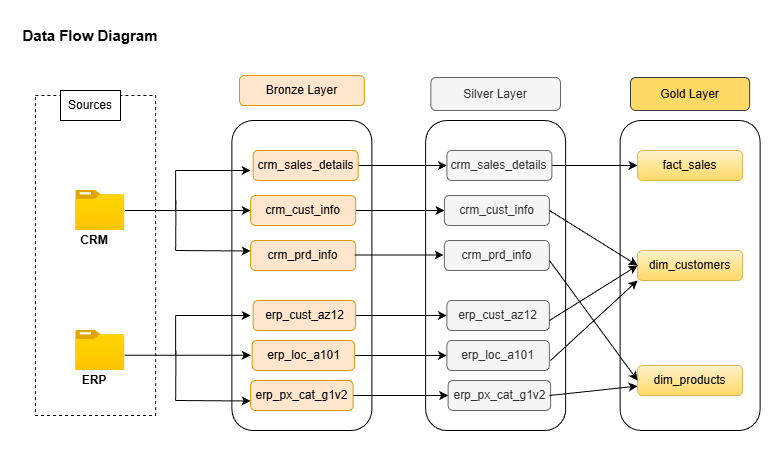

The diagram above was exported from draw.io. Its source (the exported page's mxGraphModel, read from the mxfile embedded in the PNG):
<mxGraphModel dx="1042" dy="527" grid="1" gridSize="10" guides="1" tooltips="1" connect="1" arrows="1" fold="1" page="1" pageScale="1" pageWidth="1169" pageHeight="827" background="#ffffff" math="0" shadow="0">
  <root>
    <mxCell id="0" />
    <mxCell id="1" parent="0" />
    <mxCell id="07e-K-WvW7ihKhW678_R-18" edge="1" parent="1" source="07e-K-WvW7ihKhW678_R-1" style="edgeStyle=orthogonalEdgeStyle;rounded=0;orthogonalLoop=1;jettySize=auto;html=1;entryX=0;entryY=0.5;entryDx=0;entryDy=0;" target="07e-K-WvW7ihKhW678_R-11">
      <mxGeometry relative="1" as="geometry" />
    </mxCell>
    <mxCell id="07e-K-WvW7ihKhW678_R-1" parent="1" style="image;aspect=fixed;html=1;points=[];align=center;fontSize=12;image=img/lib/azure2/general/Folder_Blank.svg;" value="" vertex="1">
      <mxGeometry height="40" width="49.29" x="135.17000000000002" y="260" as="geometry" />
    </mxCell>
    <mxCell id="07e-K-WvW7ihKhW678_R-2" parent="1" style="image;aspect=fixed;html=1;points=[];align=center;fontSize=12;image=img/lib/azure2/general/Folder_Blank.svg;" value="" vertex="1">
      <mxGeometry height="40" width="49.29" x="135.17000000000002" y="400" as="geometry" />
    </mxCell>
    <mxCell id="07e-K-WvW7ihKhW678_R-4" parent="1" style="rounded=0;whiteSpace=wrap;html=1;fillColor=none;glass=0;dashed=1;" value="" vertex="1">
      <mxGeometry height="320" width="120.35" x="94.82" y="165" as="geometry" />
    </mxCell>
    <mxCell id="07e-K-WvW7ihKhW678_R-5" parent="1" style="text;html=1;whiteSpace=wrap;strokeColor=none;fillColor=none;align=center;verticalAlign=middle;rounded=0;" value="&lt;b&gt;CRM&lt;/b&gt;" vertex="1">
      <mxGeometry height="20" width="60" x="124.46" y="300" as="geometry" />
    </mxCell>
    <mxCell id="07e-K-WvW7ihKhW678_R-6" parent="1" style="text;html=1;whiteSpace=wrap;strokeColor=none;fillColor=none;align=center;verticalAlign=middle;rounded=0;" value="&lt;b&gt;ERP&lt;/b&gt;" vertex="1">
      <mxGeometry height="20" width="60" x="124.46000000000001" y="440" as="geometry" />
    </mxCell>
    <mxCell id="07e-K-WvW7ihKhW678_R-7" parent="1" style="text;html=1;whiteSpace=wrap;strokeColor=default;fillColor=default;align=center;verticalAlign=middle;rounded=0;" value="Sources" vertex="1">
      <mxGeometry height="30" width="60" x="120" y="160" as="geometry" />
    </mxCell>
    <mxCell id="07e-K-WvW7ihKhW678_R-8" parent="1" style="rounded=1;whiteSpace=wrap;html=1;fillColor=#ffe6cc;strokeColor=#d79b00;" value="Bronze Layer" vertex="1">
      <mxGeometry height="30" width="124.83" x="299.01" y="145" as="geometry" />
    </mxCell>
    <mxCell id="07e-K-WvW7ihKhW678_R-9" parent="1" style="rounded=1;whiteSpace=wrap;html=1;fillColor=none;" value="" vertex="1">
      <mxGeometry height="310" width="140" x="291.42" y="190" as="geometry" />
    </mxCell>
    <mxCell id="07e-K-WvW7ihKhW678_R-53" edge="1" parent="1" source="07e-K-WvW7ihKhW678_R-10" style="edgeStyle=orthogonalEdgeStyle;rounded=0;orthogonalLoop=1;jettySize=auto;html=1;entryX=0;entryY=0.5;entryDx=0;entryDy=0;" target="07e-K-WvW7ihKhW678_R-47">
      <mxGeometry relative="1" as="geometry" />
    </mxCell>
    <mxCell id="07e-K-WvW7ihKhW678_R-10" parent="1" style="rounded=1;whiteSpace=wrap;html=1;fillColor=#ffe6cc;strokeColor=#d79b00;" value="crm_sales_details" vertex="1">
      <mxGeometry height="30" width="105" x="312.67" y="220" as="geometry" />
    </mxCell>
    <mxCell id="07e-K-WvW7ihKhW678_R-54" edge="1" parent="1" source="07e-K-WvW7ihKhW678_R-11" style="edgeStyle=orthogonalEdgeStyle;rounded=0;orthogonalLoop=1;jettySize=auto;html=1;entryX=0;entryY=0.5;entryDx=0;entryDy=0;" target="07e-K-WvW7ihKhW678_R-48">
      <mxGeometry relative="1" as="geometry" />
    </mxCell>
    <mxCell id="07e-K-WvW7ihKhW678_R-11" parent="1" style="rounded=1;whiteSpace=wrap;html=1;fillColor=#ffe6cc;strokeColor=#d79b00;" value="crm_cust_info" vertex="1">
      <mxGeometry height="30" width="105" x="310.17" y="265" as="geometry" />
    </mxCell>
    <mxCell id="07e-K-WvW7ihKhW678_R-12" parent="1" style="rounded=1;whiteSpace=wrap;html=1;fillColor=#ffe6cc;strokeColor=#d79b00;" value="crm_prd_info" vertex="1">
      <mxGeometry height="30" width="105" x="310.17" y="310" as="geometry" />
    </mxCell>
    <mxCell id="07e-K-WvW7ihKhW678_R-56" edge="1" parent="1" source="07e-K-WvW7ihKhW678_R-13" style="edgeStyle=orthogonalEdgeStyle;rounded=0;orthogonalLoop=1;jettySize=auto;html=1;" target="07e-K-WvW7ihKhW678_R-50">
      <mxGeometry relative="1" as="geometry" />
    </mxCell>
    <mxCell id="07e-K-WvW7ihKhW678_R-13" parent="1" style="rounded=1;whiteSpace=wrap;html=1;fillColor=#ffe6cc;strokeColor=#d79b00;" value="erp_cust_az12" vertex="1">
      <mxGeometry height="30" width="102.5" x="312.67" y="370" as="geometry" />
    </mxCell>
    <mxCell id="07e-K-WvW7ihKhW678_R-57" edge="1" parent="1" source="07e-K-WvW7ihKhW678_R-14" style="edgeStyle=orthogonalEdgeStyle;rounded=0;orthogonalLoop=1;jettySize=auto;html=1;entryX=0;entryY=0.5;entryDx=0;entryDy=0;" target="07e-K-WvW7ihKhW678_R-51">
      <mxGeometry relative="1" as="geometry" />
    </mxCell>
    <mxCell id="07e-K-WvW7ihKhW678_R-14" parent="1" style="rounded=1;whiteSpace=wrap;html=1;fillColor=#ffe6cc;strokeColor=#d79b00;" value="erp_loc_a101" vertex="1">
      <mxGeometry height="30" width="102.5" x="311.67" y="410" as="geometry" />
    </mxCell>
    <mxCell id="07e-K-WvW7ihKhW678_R-58" edge="1" parent="1" source="07e-K-WvW7ihKhW678_R-15" style="edgeStyle=orthogonalEdgeStyle;rounded=0;orthogonalLoop=1;jettySize=auto;html=1;entryX=0;entryY=0.5;entryDx=0;entryDy=0;" target="07e-K-WvW7ihKhW678_R-52">
      <mxGeometry relative="1" as="geometry" />
    </mxCell>
    <mxCell id="07e-K-WvW7ihKhW678_R-15" parent="1" style="rounded=1;whiteSpace=wrap;html=1;fillColor=#ffe6cc;strokeColor=#d79b00;" value="erp_px_cat_g1v2" vertex="1">
      <mxGeometry height="30" width="102.5" x="310.17" y="450" as="geometry" />
    </mxCell>
    <mxCell id="07e-K-WvW7ihKhW678_R-27" edge="1" parent="1" style="edgeStyle=orthogonalEdgeStyle;rounded=0;orthogonalLoop=1;jettySize=auto;html=1;entryX=0;entryY=0.5;entryDx=0;entryDy=0;">
      <mxGeometry relative="1" as="geometry">
        <mxPoint x="184.17000000000002" y="424.75" as="sourcePoint" />
        <mxPoint x="310.17" y="424.75" as="targetPoint" />
      </mxGeometry>
    </mxCell>
    <mxCell id="07e-K-WvW7ihKhW678_R-33" edge="1" parent="1" style="endArrow=classic;html=1;rounded=0;" value="">
      <mxGeometry height="50" relative="1" width="50" as="geometry">
        <mxPoint x="235.17000000000002" y="240" as="sourcePoint" />
        <mxPoint x="310.17" y="240" as="targetPoint" />
      </mxGeometry>
    </mxCell>
    <mxCell id="07e-K-WvW7ihKhW678_R-34" edge="1" parent="1" style="endArrow=none;html=1;rounded=0;" value="">
      <mxGeometry height="50" relative="1" width="50" as="geometry">
        <mxPoint x="235.17000000000002" y="280" as="sourcePoint" />
        <mxPoint x="235.17000000000002" y="240" as="targetPoint" />
      </mxGeometry>
    </mxCell>
    <mxCell id="07e-K-WvW7ihKhW678_R-39" edge="1" parent="1" style="endArrow=classic;html=1;rounded=0;" value="">
      <mxGeometry height="50" relative="1" width="50" as="geometry">
        <mxPoint x="235.17000000000002" y="385" as="sourcePoint" />
        <mxPoint x="310.17" y="385" as="targetPoint" />
      </mxGeometry>
    </mxCell>
    <mxCell id="07e-K-WvW7ihKhW678_R-40" edge="1" parent="1" style="endArrow=none;html=1;rounded=0;" value="">
      <mxGeometry height="50" relative="1" width="50" as="geometry">
        <mxPoint x="235.17000000000002" y="425" as="sourcePoint" />
        <mxPoint x="235.17000000000002" y="385" as="targetPoint" />
      </mxGeometry>
    </mxCell>
    <mxCell id="07e-K-WvW7ihKhW678_R-41" edge="1" parent="1" style="endArrow=none;html=1;rounded=0;" value="">
      <mxGeometry height="50" relative="1" width="50" as="geometry">
        <mxPoint x="235.17000000000002" y="320" as="sourcePoint" />
        <mxPoint x="235.46000000000004" y="270" as="targetPoint" />
      </mxGeometry>
    </mxCell>
    <mxCell id="07e-K-WvW7ihKhW678_R-42" edge="1" parent="1" style="endArrow=classic;html=1;rounded=0;entryX=0;entryY=0.25;entryDx=0;entryDy=0;" value="">
      <mxGeometry height="50" relative="1" width="50" as="geometry">
        <mxPoint x="235.17000000000002" y="320" as="sourcePoint" />
        <mxPoint x="310.17" y="320.5" as="targetPoint" />
      </mxGeometry>
    </mxCell>
    <mxCell id="07e-K-WvW7ihKhW678_R-43" edge="1" parent="1" style="endArrow=none;html=1;rounded=0;" value="">
      <mxGeometry height="50" relative="1" width="50" as="geometry">
        <mxPoint x="235.17000000000002" y="470" as="sourcePoint" />
        <mxPoint x="235.46000000000004" y="420" as="targetPoint" />
      </mxGeometry>
    </mxCell>
    <mxCell id="07e-K-WvW7ihKhW678_R-44" edge="1" parent="1" style="endArrow=classic;html=1;rounded=0;entryX=0;entryY=0.25;entryDx=0;entryDy=0;" value="">
      <mxGeometry height="50" relative="1" width="50" as="geometry">
        <mxPoint x="235.17000000000002" y="470" as="sourcePoint" />
        <mxPoint x="310.17" y="470.5" as="targetPoint" />
      </mxGeometry>
    </mxCell>
    <mxCell id="07e-K-WvW7ihKhW678_R-45" parent="1" style="rounded=1;whiteSpace=wrap;html=1;fillColor=#f5f5f5;strokeColor=#666666;fontColor=#333333;" value="Silver Layer" vertex="1">
      <mxGeometry height="33" width="129.57" x="490.38" y="147" as="geometry" />
    </mxCell>
    <mxCell id="07e-K-WvW7ihKhW678_R-46" parent="1" style="rounded=1;whiteSpace=wrap;html=1;fillColor=none;" value="" vertex="1">
      <mxGeometry height="310" width="140" x="485.17" y="190" as="geometry" />
    </mxCell>
    <mxCell id="07e-K-WvW7ihKhW678_R-65" edge="1" parent="1" source="07e-K-WvW7ihKhW678_R-47" style="edgeStyle=orthogonalEdgeStyle;rounded=0;orthogonalLoop=1;jettySize=auto;html=1;" target="07e-K-WvW7ihKhW678_R-62">
      <mxGeometry relative="1" as="geometry" />
    </mxCell>
    <mxCell id="07e-K-WvW7ihKhW678_R-47" parent="1" style="rounded=1;whiteSpace=wrap;html=1;fillColor=#f5f5f5;strokeColor=#666666;fontColor=#333333;" value="crm_sales_details" vertex="1">
      <mxGeometry height="30" width="105" x="506.42" y="220" as="geometry" />
    </mxCell>
    <mxCell id="07e-K-WvW7ihKhW678_R-48" parent="1" style="rounded=1;whiteSpace=wrap;html=1;fillColor=#f5f5f5;strokeColor=#666666;fontColor=#333333;" value="crm_cust_info" vertex="1">
      <mxGeometry height="30" width="105" x="503.92" y="265" as="geometry" />
    </mxCell>
    <mxCell id="07e-K-WvW7ihKhW678_R-49" parent="1" style="rounded=1;whiteSpace=wrap;html=1;fillColor=#f5f5f5;strokeColor=#666666;fontColor=#333333;" value="crm_prd_info" vertex="1">
      <mxGeometry height="30" width="105" x="503.92" y="310" as="geometry" />
    </mxCell>
    <mxCell id="07e-K-WvW7ihKhW678_R-50" parent="1" style="rounded=1;whiteSpace=wrap;html=1;fillColor=#f5f5f5;strokeColor=#666666;fontColor=#333333;" value="erp_cust_az12" vertex="1">
      <mxGeometry height="30" width="102.5" x="506.42" y="370" as="geometry" />
    </mxCell>
    <mxCell id="07e-K-WvW7ihKhW678_R-51" parent="1" style="rounded=1;whiteSpace=wrap;html=1;fillColor=#f5f5f5;strokeColor=#666666;fontColor=#333333;" value="erp_loc_a101" vertex="1">
      <mxGeometry height="30" width="102.5" x="506.42" y="410" as="geometry" />
    </mxCell>
    <mxCell id="07e-K-WvW7ihKhW678_R-52" parent="1" style="rounded=1;whiteSpace=wrap;html=1;fillColor=#f5f5f5;strokeColor=#666666;fontColor=#333333;" value="erp_px_cat_g1v2" vertex="1">
      <mxGeometry height="30" width="102.5" x="507.67" y="450" as="geometry" />
    </mxCell>
    <mxCell id="07e-K-WvW7ihKhW678_R-55" edge="1" parent="1" style="edgeStyle=orthogonalEdgeStyle;rounded=0;orthogonalLoop=1;jettySize=auto;html=1;entryX=0;entryY=0.5;entryDx=0;entryDy=0;">
      <mxGeometry relative="1" as="geometry">
        <mxPoint x="414.17" y="324.5" as="sourcePoint" />
        <mxPoint x="503.17" y="324.5" as="targetPoint" />
      </mxGeometry>
    </mxCell>
    <mxCell id="07e-K-WvW7ihKhW678_R-59" parent="1" style="text;html=1;whiteSpace=wrap;strokeColor=none;fillColor=none;align=center;verticalAlign=middle;rounded=0;" value="&lt;b&gt;&lt;font style=&quot;font-size: 15px;&quot;&gt;Data Flow Diagram&lt;/font&gt;&lt;/b&gt;" vertex="1">
      <mxGeometry height="30" width="140" x="80" y="90" as="geometry" />
    </mxCell>
    <mxCell id="07e-K-WvW7ihKhW678_R-60" parent="1" style="rounded=1;whiteSpace=wrap;html=1;fillColor=#FFD966;strokeColor=#36393d;" value="Gold Layer" vertex="1">
      <mxGeometry height="33" width="119.14" x="690" y="147" as="geometry" />
    </mxCell>
    <mxCell id="07e-K-WvW7ihKhW678_R-61" parent="1" style="rounded=1;whiteSpace=wrap;html=1;fillColor=none;" value="" vertex="1">
      <mxGeometry height="310" width="140" x="679.57" y="190" as="geometry" />
    </mxCell>
    <mxCell id="07e-K-WvW7ihKhW678_R-62" parent="1" style="rounded=1;whiteSpace=wrap;html=1;fillColor=#fff2cc;strokeColor=#d6b656;gradientColor=#ffd966;" value="fact_sales" vertex="1">
      <mxGeometry height="30" width="105" x="697.07" y="220" as="geometry" />
    </mxCell>
    <mxCell id="07e-K-WvW7ihKhW678_R-63" parent="1" style="rounded=1;whiteSpace=wrap;html=1;fillColor=#fff2cc;strokeColor=#d6b656;gradientColor=#ffd966;" value="dim_customers" vertex="1">
      <mxGeometry height="30" width="105" x="697.07" y="320" as="geometry" />
    </mxCell>
    <mxCell id="07e-K-WvW7ihKhW678_R-64" parent="1" style="rounded=1;whiteSpace=wrap;html=1;fillColor=#fff2cc;strokeColor=#d6b656;gradientColor=#ffd966;" value="dim_products" vertex="1">
      <mxGeometry height="30" width="105" x="697.07" y="435" as="geometry" />
    </mxCell>
    <mxCell id="07e-K-WvW7ihKhW678_R-70" edge="1" parent="1" style="endArrow=classic;html=1;rounded=0;entryX=0;entryY=1;entryDx=0;entryDy=0;" target="07e-K-WvW7ihKhW678_R-63" value="">
      <mxGeometry height="50" relative="1" width="50" as="geometry">
        <mxPoint x="610" y="430" as="sourcePoint" />
        <mxPoint x="661.42" y="380" as="targetPoint" />
      </mxGeometry>
    </mxCell>
    <mxCell id="07e-K-WvW7ihKhW678_R-71" edge="1" parent="1" style="endArrow=classic;html=1;rounded=0;entryX=0;entryY=0.5;entryDx=0;entryDy=0;" target="07e-K-WvW7ihKhW678_R-63" value="">
      <mxGeometry height="50" relative="1" width="50" as="geometry">
        <mxPoint x="608.92" y="280" as="sourcePoint" />
        <mxPoint x="658.92" y="230" as="targetPoint" />
      </mxGeometry>
    </mxCell>
    <mxCell id="07e-K-WvW7ihKhW678_R-72" edge="1" parent="1" style="endArrow=classic;html=1;rounded=0;entryX=0;entryY=0.5;entryDx=0;entryDy=0;" target="07e-K-WvW7ihKhW678_R-63" value="">
      <mxGeometry height="50" relative="1" width="50" as="geometry">
        <mxPoint x="608.92" y="390" as="sourcePoint" />
        <mxPoint x="690" y="340" as="targetPoint" />
      </mxGeometry>
    </mxCell>
    <mxCell id="07e-K-WvW7ihKhW678_R-74" edge="1" parent="1" style="endArrow=classic;html=1;rounded=0;" target="07e-K-WvW7ihKhW678_R-64" value="">
      <mxGeometry height="50" relative="1" width="50" as="geometry">
        <mxPoint x="608.92" y="465" as="sourcePoint" />
        <mxPoint x="658.92" y="415" as="targetPoint" />
      </mxGeometry>
    </mxCell>
    <mxCell id="07e-K-WvW7ihKhW678_R-75" edge="1" parent="1" style="endArrow=classic;html=1;rounded=0;entryX=0;entryY=0.5;entryDx=0;entryDy=0;" target="07e-K-WvW7ihKhW678_R-64" value="">
      <mxGeometry height="50" relative="1" width="50" as="geometry">
        <mxPoint x="608.92" y="330" as="sourcePoint" />
        <mxPoint x="658.92" y="280" as="targetPoint" />
      </mxGeometry>
    </mxCell>
  </root>
</mxGraphModel>